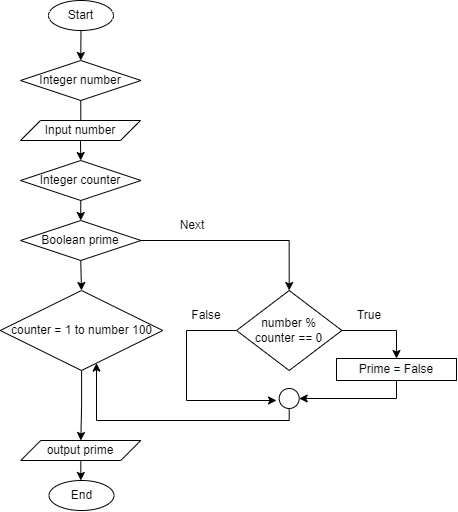

The diagram above was exported from draw.io. Its source (the exported page's mxGraphModel, read from the mxfile embedded in the PNG):
<mxGraphModel dx="865" dy="476" grid="1" gridSize="10" guides="1" tooltips="1" connect="1" arrows="1" fold="1" page="1" pageScale="1" pageWidth="1169" pageHeight="827" math="0" shadow="0">
  <root>
    <mxCell id="0" />
    <mxCell id="1" parent="0" />
    <mxCell id="LFGz31nLLCCnBLbOsqzC-17" style="edgeStyle=orthogonalEdgeStyle;rounded=0;orthogonalLoop=1;jettySize=auto;html=1;exitX=0.5;exitY=1;exitDx=0;exitDy=0;entryX=0.5;entryY=0;entryDx=0;entryDy=0;" edge="1" parent="1" source="LFGz31nLLCCnBLbOsqzC-1" target="LFGz31nLLCCnBLbOsqzC-2">
      <mxGeometry relative="1" as="geometry" />
    </mxCell>
    <mxCell id="LFGz31nLLCCnBLbOsqzC-1" value="Start" style="ellipse;whiteSpace=wrap;html=1;" vertex="1" parent="1">
      <mxGeometry x="552" y="40" width="65" height="30" as="geometry" />
    </mxCell>
    <mxCell id="LFGz31nLLCCnBLbOsqzC-18" style="edgeStyle=orthogonalEdgeStyle;rounded=0;orthogonalLoop=1;jettySize=auto;html=1;exitX=0.5;exitY=1;exitDx=0;exitDy=0;" edge="1" parent="1" source="LFGz31nLLCCnBLbOsqzC-2" target="LFGz31nLLCCnBLbOsqzC-6">
      <mxGeometry relative="1" as="geometry" />
    </mxCell>
    <mxCell id="LFGz31nLLCCnBLbOsqzC-2" value="Integer number" style="rhombus;whiteSpace=wrap;html=1;" vertex="1" parent="1">
      <mxGeometry x="524" y="100" width="120.5" height="40" as="geometry" />
    </mxCell>
    <mxCell id="LFGz31nLLCCnBLbOsqzC-20" style="edgeStyle=orthogonalEdgeStyle;rounded=0;orthogonalLoop=1;jettySize=auto;html=1;exitX=0.5;exitY=1;exitDx=0;exitDy=0;entryX=0.5;entryY=0;entryDx=0;entryDy=0;" edge="1" parent="1" source="LFGz31nLLCCnBLbOsqzC-4" target="LFGz31nLLCCnBLbOsqzC-5">
      <mxGeometry relative="1" as="geometry" />
    </mxCell>
    <mxCell id="LFGz31nLLCCnBLbOsqzC-4" value="Integer counter" style="rhombus;whiteSpace=wrap;html=1;" vertex="1" parent="1">
      <mxGeometry x="524" y="200" width="120.5" height="40" as="geometry" />
    </mxCell>
    <mxCell id="LFGz31nLLCCnBLbOsqzC-22" style="edgeStyle=orthogonalEdgeStyle;rounded=0;orthogonalLoop=1;jettySize=auto;html=1;exitX=0.5;exitY=1;exitDx=0;exitDy=0;entryX=0.5;entryY=0;entryDx=0;entryDy=0;" edge="1" parent="1" source="LFGz31nLLCCnBLbOsqzC-5" target="LFGz31nLLCCnBLbOsqzC-13">
      <mxGeometry relative="1" as="geometry" />
    </mxCell>
    <mxCell id="LFGz31nLLCCnBLbOsqzC-24" style="edgeStyle=orthogonalEdgeStyle;rounded=0;orthogonalLoop=1;jettySize=auto;html=1;exitX=1;exitY=0.5;exitDx=0;exitDy=0;entryX=0.5;entryY=0;entryDx=0;entryDy=0;" edge="1" parent="1" source="LFGz31nLLCCnBLbOsqzC-5" target="LFGz31nLLCCnBLbOsqzC-14">
      <mxGeometry relative="1" as="geometry">
        <mxPoint x="770" y="280.45454545454527" as="targetPoint" />
      </mxGeometry>
    </mxCell>
    <mxCell id="LFGz31nLLCCnBLbOsqzC-5" value="Boolean prime" style="rhombus;whiteSpace=wrap;html=1;" vertex="1" parent="1">
      <mxGeometry x="524" y="260" width="120.5" height="40" as="geometry" />
    </mxCell>
    <mxCell id="LFGz31nLLCCnBLbOsqzC-19" style="edgeStyle=orthogonalEdgeStyle;rounded=0;orthogonalLoop=1;jettySize=auto;html=1;exitX=0.5;exitY=1;exitDx=0;exitDy=0;entryX=0.5;entryY=0;entryDx=0;entryDy=0;" edge="1" parent="1" source="LFGz31nLLCCnBLbOsqzC-6" target="LFGz31nLLCCnBLbOsqzC-4">
      <mxGeometry relative="1" as="geometry" />
    </mxCell>
    <mxCell id="LFGz31nLLCCnBLbOsqzC-6" value="Input number" style="shape=parallelogram;perimeter=parallelogramPerimeter;whiteSpace=wrap;html=1;fixedSize=1;" vertex="1" parent="1">
      <mxGeometry x="524" y="160" width="120" height="20" as="geometry" />
    </mxCell>
    <mxCell id="LFGz31nLLCCnBLbOsqzC-23" style="edgeStyle=orthogonalEdgeStyle;rounded=0;orthogonalLoop=1;jettySize=auto;html=1;entryX=0.5;entryY=0;entryDx=0;entryDy=0;" edge="1" parent="1" source="LFGz31nLLCCnBLbOsqzC-8" target="LFGz31nLLCCnBLbOsqzC-9">
      <mxGeometry relative="1" as="geometry" />
    </mxCell>
    <mxCell id="LFGz31nLLCCnBLbOsqzC-8" value="output prime" style="shape=parallelogram;perimeter=parallelogramPerimeter;whiteSpace=wrap;html=1;fixedSize=1;" vertex="1" parent="1">
      <mxGeometry x="524.25" y="480" width="120" height="20" as="geometry" />
    </mxCell>
    <mxCell id="LFGz31nLLCCnBLbOsqzC-9" value="End" style="ellipse;whiteSpace=wrap;html=1;" vertex="1" parent="1">
      <mxGeometry x="552.5" y="520" width="65" height="30" as="geometry" />
    </mxCell>
    <mxCell id="LFGz31nLLCCnBLbOsqzC-21" style="edgeStyle=orthogonalEdgeStyle;rounded=0;orthogonalLoop=1;jettySize=auto;html=1;" edge="1" parent="1" source="LFGz31nLLCCnBLbOsqzC-13" target="LFGz31nLLCCnBLbOsqzC-8">
      <mxGeometry relative="1" as="geometry" />
    </mxCell>
    <mxCell id="LFGz31nLLCCnBLbOsqzC-13" value="&lt;span&gt;counter = 1 to number 100&lt;/span&gt;" style="rhombus;whiteSpace=wrap;html=1;" vertex="1" parent="1">
      <mxGeometry x="503.75" y="330" width="162.5" height="80" as="geometry" />
    </mxCell>
    <mxCell id="LFGz31nLLCCnBLbOsqzC-27" style="edgeStyle=orthogonalEdgeStyle;rounded=0;orthogonalLoop=1;jettySize=auto;html=1;exitX=1;exitY=0.5;exitDx=0;exitDy=0;" edge="1" parent="1" source="LFGz31nLLCCnBLbOsqzC-14" target="LFGz31nLLCCnBLbOsqzC-15">
      <mxGeometry relative="1" as="geometry" />
    </mxCell>
    <mxCell id="LFGz31nLLCCnBLbOsqzC-36" style="edgeStyle=orthogonalEdgeStyle;rounded=0;orthogonalLoop=1;jettySize=auto;html=1;" edge="1" parent="1" source="LFGz31nLLCCnBLbOsqzC-14">
      <mxGeometry relative="1" as="geometry">
        <mxPoint x="780" y="440" as="targetPoint" />
        <Array as="points">
          <mxPoint x="690" y="370" />
          <mxPoint x="690" y="440" />
        </Array>
      </mxGeometry>
    </mxCell>
    <mxCell id="LFGz31nLLCCnBLbOsqzC-14" value="&lt;span&gt;number %&lt;/span&gt;&lt;br&gt;&lt;span&gt;counter == 0&lt;/span&gt;" style="rhombus;whiteSpace=wrap;html=1;" vertex="1" parent="1">
      <mxGeometry x="740" y="330" width="105.38" height="80" as="geometry" />
    </mxCell>
    <mxCell id="LFGz31nLLCCnBLbOsqzC-29" style="edgeStyle=orthogonalEdgeStyle;rounded=0;orthogonalLoop=1;jettySize=auto;html=1;entryX=1;entryY=0.5;entryDx=0;entryDy=0;" edge="1" parent="1" source="LFGz31nLLCCnBLbOsqzC-15" target="LFGz31nLLCCnBLbOsqzC-26">
      <mxGeometry relative="1" as="geometry">
        <mxPoint x="900" y="450" as="targetPoint" />
        <Array as="points">
          <mxPoint x="900" y="438" />
        </Array>
      </mxGeometry>
    </mxCell>
    <mxCell id="LFGz31nLLCCnBLbOsqzC-15" value="&#10;&#10;&lt;span style=&quot;color: rgb(0, 0, 0); font-family: helvetica; font-size: 12px; font-style: normal; font-weight: 400; letter-spacing: normal; text-align: center; text-indent: 0px; text-transform: none; word-spacing: 0px; background-color: rgb(248, 249, 250); display: inline; float: none;&quot;&gt;Prime = False&lt;/span&gt;&#10;&#10;" style="rounded=0;whiteSpace=wrap;html=1;" vertex="1" parent="1">
      <mxGeometry x="840" y="398" width="120" height="22" as="geometry" />
    </mxCell>
    <mxCell id="LFGz31nLLCCnBLbOsqzC-31" style="edgeStyle=orthogonalEdgeStyle;rounded=0;orthogonalLoop=1;jettySize=auto;html=1;" edge="1" parent="1" source="LFGz31nLLCCnBLbOsqzC-26" target="LFGz31nLLCCnBLbOsqzC-13">
      <mxGeometry relative="1" as="geometry">
        <mxPoint x="650" y="438" as="targetPoint" />
        <Array as="points">
          <mxPoint x="793" y="460" />
          <mxPoint x="600" y="460" />
        </Array>
      </mxGeometry>
    </mxCell>
    <mxCell id="LFGz31nLLCCnBLbOsqzC-26" value="" style="ellipse;whiteSpace=wrap;html=1;aspect=fixed;" vertex="1" parent="1">
      <mxGeometry x="782.6899999999999" y="428" width="20" height="20" as="geometry" />
    </mxCell>
    <mxCell id="LFGz31nLLCCnBLbOsqzC-33" value="Next" style="text;html=1;strokeColor=none;fillColor=none;align=center;verticalAlign=middle;whiteSpace=wrap;rounded=0;" vertex="1" parent="1">
      <mxGeometry x="666.25" y="250" width="60" height="30" as="geometry" />
    </mxCell>
    <mxCell id="LFGz31nLLCCnBLbOsqzC-34" value="True" style="text;html=1;strokeColor=none;fillColor=none;align=center;verticalAlign=middle;whiteSpace=wrap;rounded=0;" vertex="1" parent="1">
      <mxGeometry x="843.38" y="340" width="60" height="30" as="geometry" />
    </mxCell>
    <mxCell id="LFGz31nLLCCnBLbOsqzC-35" value="False" style="text;html=1;strokeColor=none;fillColor=none;align=center;verticalAlign=middle;whiteSpace=wrap;rounded=0;" vertex="1" parent="1">
      <mxGeometry x="680" y="340" width="60" height="30" as="geometry" />
    </mxCell>
  </root>
</mxGraphModel>